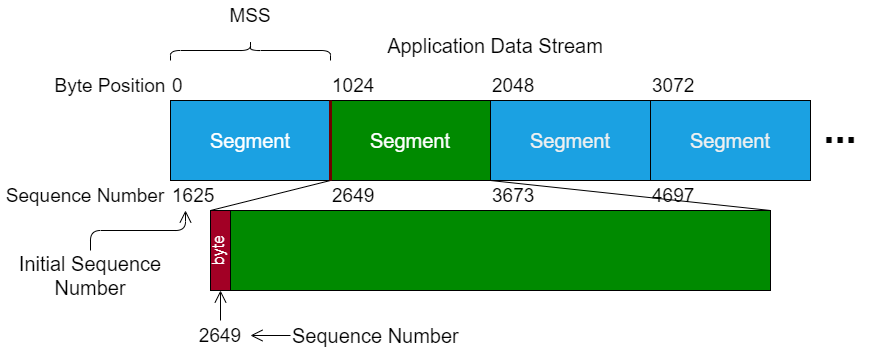

The diagram above was exported from draw.io. Its source (the exported page's mxGraphModel, read from the mxfile embedded in the PNG):
<mxGraphModel dx="1982" dy="2610" grid="1" gridSize="10" guides="1" tooltips="1" connect="1" arrows="1" fold="1" page="1" pageScale="1" pageWidth="850" pageHeight="1100" math="0" shadow="0">
  <root>
    <mxCell id="0" />
    <mxCell id="1" parent="0" />
    <mxCell id="2" value="Segment" style="rounded=0;whiteSpace=wrap;html=1;fontSize=20;fillColor=#1ba1e2;fontColor=#ffffff;strokeColor=#000000;" parent="1" vertex="1">
      <mxGeometry x="40" y="40" width="160" height="80" as="geometry" />
    </mxCell>
    <mxCell id="3" value="Segment" style="rounded=0;whiteSpace=wrap;html=1;fontSize=20;fillColor=#008a00;fontColor=#ffffff;strokeColor=#000000;" parent="1" vertex="1">
      <mxGeometry x="200" y="40" width="160" height="80" as="geometry" />
    </mxCell>
    <mxCell id="4" value="&#10;&#10;&lt;span style=&quot;color: rgb(240, 240, 240); font-family: helvetica; font-size: 20px; font-style: normal; font-weight: 400; letter-spacing: normal; text-align: center; text-indent: 0px; text-transform: none; word-spacing: 0px; display: inline; float: none;&quot;&gt;Segment&lt;/span&gt;&#10;&#10;" style="rounded=0;whiteSpace=wrap;html=1;fontSize=20;fillColor=#1ba1e2;fontColor=#ffffff;strokeColor=#000000;labelBackgroundColor=none;" parent="1" vertex="1">
      <mxGeometry x="360" y="40" width="160" height="80" as="geometry" />
    </mxCell>
    <mxCell id="5" value="&#10;&#10;&lt;span style=&quot;color: rgb(240, 240, 240); font-family: helvetica; font-size: 20px; font-style: normal; font-weight: 400; letter-spacing: normal; text-align: center; text-indent: 0px; text-transform: none; word-spacing: 0px; display: inline; float: none;&quot;&gt;Segment&lt;/span&gt;&#10;&#10;" style="rounded=0;whiteSpace=wrap;html=1;fontSize=20;fillColor=#1ba1e2;fontColor=#ffffff;strokeColor=#000000;labelBackgroundColor=none;" parent="1" vertex="1">
      <mxGeometry x="520" y="40" width="160" height="80" as="geometry" />
    </mxCell>
    <mxCell id="6" value="" style="shape=curlyBracket;whiteSpace=wrap;html=1;rounded=1;flipH=1;rotation=-90;" parent="1" vertex="1">
      <mxGeometry x="110" y="-90" width="20" height="160" as="geometry" />
    </mxCell>
    <mxCell id="7" value="MSS" style="text;html=1;strokeColor=none;fillColor=none;align=center;verticalAlign=middle;whiteSpace=wrap;rounded=0;fontSize=19;" parent="1" vertex="1">
      <mxGeometry x="90" y="-60" width="60" height="30" as="geometry" />
    </mxCell>
    <mxCell id="9" value="..." style="text;html=1;strokeColor=none;fillColor=none;align=center;verticalAlign=bottom;whiteSpace=wrap;rounded=0;fontSize=40;fontStyle=1" parent="1" vertex="1">
      <mxGeometry x="680" y="65" width="60" height="30" as="geometry" />
    </mxCell>
    <mxCell id="10" value="Application Data Stream" style="text;html=1;strokeColor=none;fillColor=none;align=center;verticalAlign=middle;whiteSpace=wrap;rounded=0;fontSize=20;fontStyle=0" parent="1" vertex="1">
      <mxGeometry x="230" y="-30" width="270" height="30" as="geometry" />
    </mxCell>
    <mxCell id="12" value="0" style="text;html=1;strokeColor=none;fillColor=none;align=left;verticalAlign=middle;whiteSpace=wrap;rounded=0;fontSize=19;" parent="1" vertex="1">
      <mxGeometry x="40" y="10" width="60" height="30" as="geometry" />
    </mxCell>
    <mxCell id="14" value="1024" style="text;html=1;strokeColor=none;fillColor=none;align=left;verticalAlign=middle;whiteSpace=wrap;rounded=0;fontSize=19;" parent="1" vertex="1">
      <mxGeometry x="200" y="10" width="60" height="30" as="geometry" />
    </mxCell>
    <mxCell id="15" value="2048" style="text;html=1;strokeColor=none;fillColor=none;align=left;verticalAlign=middle;whiteSpace=wrap;rounded=0;fontSize=19;" parent="1" vertex="1">
      <mxGeometry x="360" y="10" width="60" height="30" as="geometry" />
    </mxCell>
    <mxCell id="16" value="3072" style="text;html=1;strokeColor=none;fillColor=none;align=left;verticalAlign=middle;whiteSpace=wrap;rounded=0;fontSize=19;" parent="1" vertex="1">
      <mxGeometry x="520" y="10" width="60" height="30" as="geometry" />
    </mxCell>
    <mxCell id="17" value="" style="rounded=0;whiteSpace=wrap;html=1;fontSize=20;fillColor=#008a00;fontColor=#ffffff;strokeColor=#000000;" parent="1" vertex="1">
      <mxGeometry x="100" y="150" width="540" height="80" as="geometry" />
    </mxCell>
    <mxCell id="18" value="" style="rounded=0;whiteSpace=wrap;html=1;fontSize=20;fillColor=#a20025;fontColor=#ffffff;strokeColor=#000000;" parent="1" vertex="1">
      <mxGeometry x="80" y="150" width="20" height="80" as="geometry" />
    </mxCell>
    <mxCell id="20" style="edgeStyle=none;html=1;exitX=0.5;exitY=0;exitDx=0;exitDy=0;entryX=0.5;entryY=1;entryDx=0;entryDy=0;fontSize=20;endArrow=open;endFill=0;endSize=10;" parent="1" source="19" target="18" edge="1">
      <mxGeometry relative="1" as="geometry" />
    </mxCell>
    <mxCell id="19" value="2649" style="text;html=1;strokeColor=none;fillColor=none;align=center;verticalAlign=middle;whiteSpace=wrap;rounded=0;fontSize=19;" parent="1" vertex="1">
      <mxGeometry x="60" y="260" width="60" height="30" as="geometry" />
    </mxCell>
    <mxCell id="22" style="edgeStyle=none;html=1;exitX=0;exitY=0.5;exitDx=0;exitDy=0;entryX=1;entryY=0.5;entryDx=0;entryDy=0;fontSize=20;endArrow=open;endFill=0;endSize=10;" parent="1" source="21" target="19" edge="1">
      <mxGeometry relative="1" as="geometry" />
    </mxCell>
    <mxCell id="21" value="Sequence Number" style="text;html=1;strokeColor=none;fillColor=none;align=left;verticalAlign=middle;whiteSpace=wrap;rounded=0;fontSize=20;fontStyle=0" parent="1" vertex="1">
      <mxGeometry x="160" y="260" width="210" height="30" as="geometry" />
    </mxCell>
    <mxCell id="23" value="" style="endArrow=none;html=1;fontSize=20;endSize=10;entryX=1;entryY=1;entryDx=0;entryDy=0;exitX=0;exitY=0;exitDx=0;exitDy=0;strokeColor=#000000;" parent="1" source="18" target="2" edge="1">
      <mxGeometry width="50" height="50" relative="1" as="geometry">
        <mxPoint x="100" y="170" as="sourcePoint" />
        <mxPoint x="150" y="120" as="targetPoint" />
      </mxGeometry>
    </mxCell>
    <mxCell id="24" value="" style="endArrow=none;html=1;fontSize=20;endSize=10;entryX=1;entryY=1;entryDx=0;entryDy=0;exitX=1;exitY=0;exitDx=0;exitDy=0;strokeColor=#000000;" parent="1" source="17" target="3" edge="1">
      <mxGeometry width="50" height="50" relative="1" as="geometry">
        <mxPoint x="90" y="210" as="sourcePoint" />
        <mxPoint x="210" y="130" as="targetPoint" />
      </mxGeometry>
    </mxCell>
    <mxCell id="25" value="" style="endArrow=none;html=1;fontSize=20;endSize=10;entryX=0;entryY=0;entryDx=0;entryDy=0;exitX=0;exitY=1;exitDx=0;exitDy=0;fillColor=#a20025;strokeColor=#6F0000;strokeWidth=3;" parent="1" source="3" target="3" edge="1">
      <mxGeometry width="50" height="50" relative="1" as="geometry">
        <mxPoint x="200" y="140" as="sourcePoint" />
        <mxPoint x="250" y="90" as="targetPoint" />
      </mxGeometry>
    </mxCell>
    <mxCell id="26" value="byte" style="text;html=1;strokeColor=none;fillColor=none;align=center;verticalAlign=bottom;whiteSpace=wrap;rounded=0;rotation=-90;fontSize=16;fontColor=#FFFFFF;" vertex="1" parent="1">
      <mxGeometry x="60" y="180" width="60" height="20" as="geometry" />
    </mxCell>
    <mxCell id="27" value="1625" style="text;html=1;strokeColor=none;fillColor=none;align=left;verticalAlign=middle;whiteSpace=wrap;rounded=0;fontSize=19;" vertex="1" parent="1">
      <mxGeometry x="40" y="120" width="60" height="30" as="geometry" />
    </mxCell>
    <mxCell id="28" value="Byte Position" style="text;html=1;strokeColor=none;fillColor=none;align=center;verticalAlign=middle;whiteSpace=wrap;rounded=0;fontSize=19;" vertex="1" parent="1">
      <mxGeometry x="-80" y="10" width="120" height="30" as="geometry" />
    </mxCell>
    <mxCell id="29" value="Sequence Number" style="text;html=1;strokeColor=none;fillColor=none;align=center;verticalAlign=middle;whiteSpace=wrap;rounded=0;fontSize=19;" vertex="1" parent="1">
      <mxGeometry x="-130" y="120" width="170" height="30" as="geometry" />
    </mxCell>
    <mxCell id="30" value="2649" style="text;html=1;strokeColor=none;fillColor=none;align=left;verticalAlign=middle;whiteSpace=wrap;rounded=0;fontSize=19;" vertex="1" parent="1">
      <mxGeometry x="200" y="120" width="60" height="30" as="geometry" />
    </mxCell>
    <mxCell id="31" value="3673" style="text;html=1;strokeColor=none;fillColor=none;align=left;verticalAlign=middle;whiteSpace=wrap;rounded=0;fontSize=19;" vertex="1" parent="1">
      <mxGeometry x="360" y="120" width="60" height="30" as="geometry" />
    </mxCell>
    <mxCell id="32" value="4697" style="text;html=1;strokeColor=none;fillColor=none;align=left;verticalAlign=middle;whiteSpace=wrap;rounded=0;fontSize=19;" vertex="1" parent="1">
      <mxGeometry x="520" y="120" width="60" height="30" as="geometry" />
    </mxCell>
    <mxCell id="34" style="edgeStyle=orthogonalEdgeStyle;html=1;exitX=0.5;exitY=0;exitDx=0;exitDy=0;entryX=0.25;entryY=1;entryDx=0;entryDy=0;fontSize=16;fontColor=#FFFFFF;endSize=10;endArrow=open;endFill=0;" edge="1" parent="1" source="33" target="27">
      <mxGeometry relative="1" as="geometry" />
    </mxCell>
    <mxCell id="33" value="Initial Sequence Number" style="text;html=1;strokeColor=none;fillColor=none;align=center;verticalAlign=middle;whiteSpace=wrap;rounded=0;fontSize=20;fontStyle=0" vertex="1" parent="1">
      <mxGeometry x="-130" y="190" width="180" height="50" as="geometry" />
    </mxCell>
  </root>
</mxGraphModel>